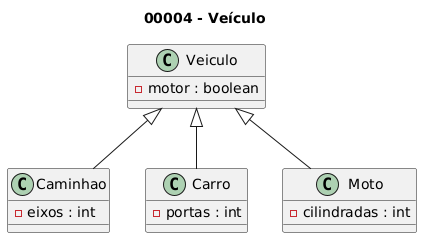

The diagram above was rendered by PlantUML. Its source (embedded in the PNG):
@startuml
title 00004 - Veículo

class Veiculo {
    - motor : boolean
}

class Caminhao {
    - eixos : int
}

class Carro {
    - portas : int
}

class Moto {
    - cilindradas : int
}

Veiculo <|-- Caminhao
Veiculo <|-- Carro
Veiculo <|-- Moto
@enduml